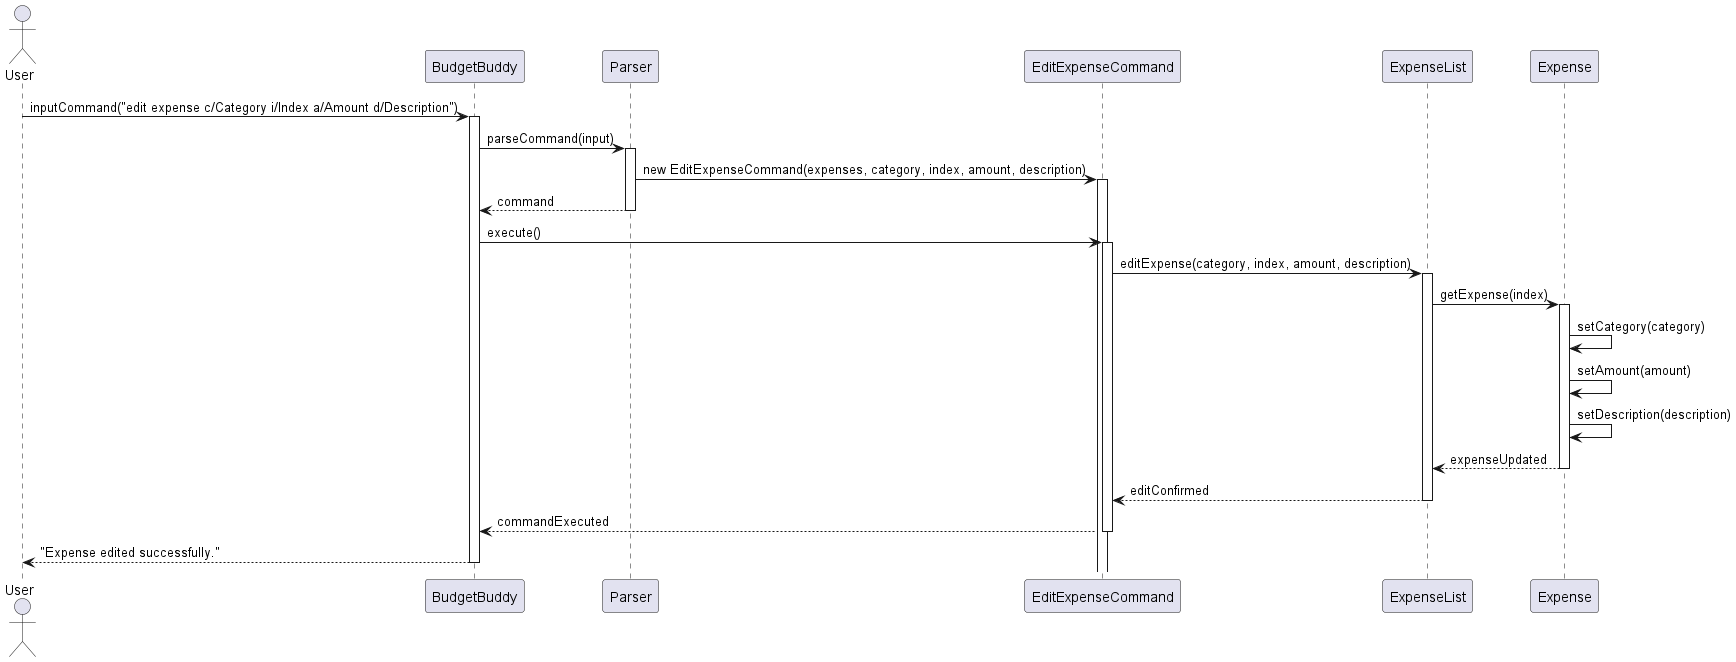

The diagram above was rendered by PlantUML. Its source (embedded in the PNG):
@startuml
actor User
participant "BudgetBuddy" as BB
participant "Parser" as P
participant "EditExpenseCommand" as EEC
participant "ExpenseList" as EL
participant "Expense" as E

User -> BB: inputCommand("edit expense c/Category i/Index a/Amount d/Description")
activate BB
BB -> P: parseCommand(input)
activate P
P -> EEC: new EditExpenseCommand(expenses, category, index, amount, description)
activate EEC
P --> BB: command
deactivate P
BB -> EEC: execute()
activate EEC
EEC -> EL: editExpense(category, index, amount, description)
activate EL
EL -> E: getExpense(index)
activate E
E -> E: setCategory(category)
E -> E: setAmount(amount)
E -> E: setDescription(description)
E --> EL: expenseUpdated
deactivate E
EL --> EEC: editConfirmed
deactivate EL
EEC --> BB: commandExecuted
deactivate EEC
BB --> User: "Expense edited successfully."
deactivate BB
@enduml